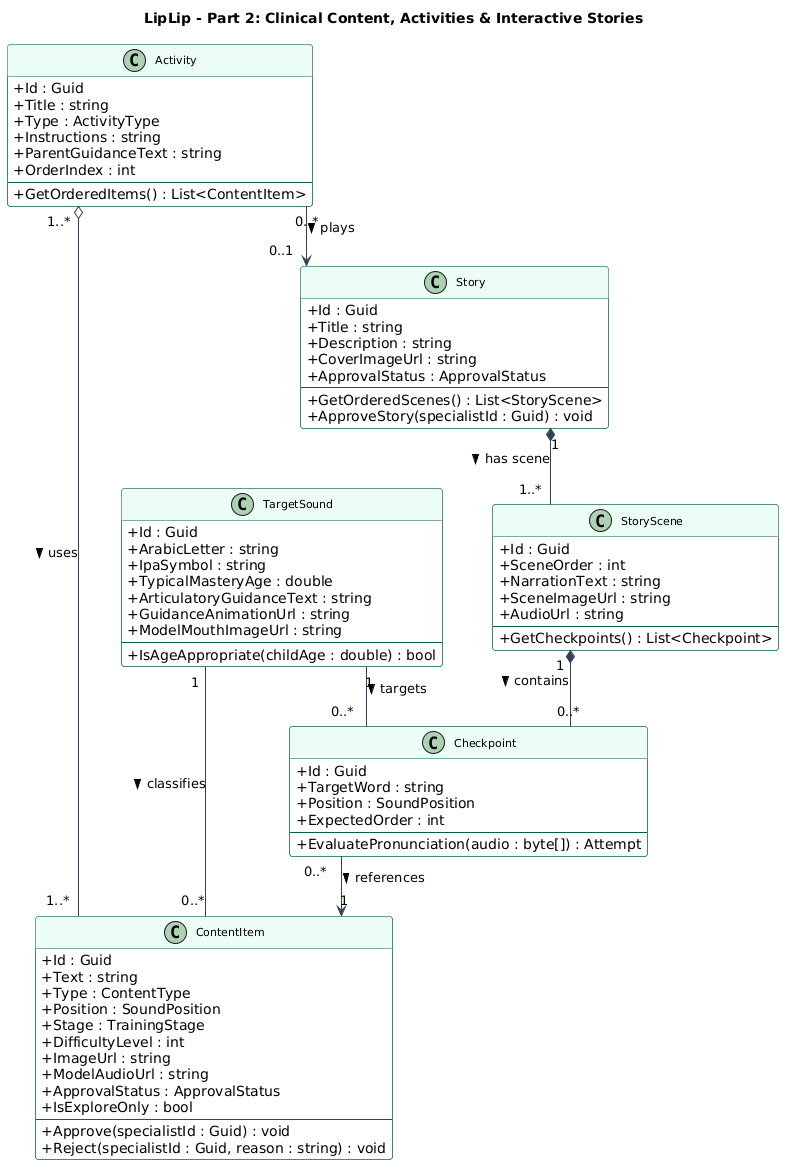

The diagram above was rendered by PlantUML. Its source (embedded in the PNG):
@startuml
title LipLip - Part 2: Clinical Content, Activities & Interactive Stories

skinparam classAttributeIconSize 0
skinparam linetype ortho
skinparam nodesep 50
skinparam ranksep 60
skinparam shadowing false
skinparam roundcorner 6

skinparam class {
    BackgroundColor #FFFFFF
    BorderColor #065F46
    HeaderBackgroundColor #ECFDF5
    ArrowColor #334155
    FontSize 11
}

class TargetSound {
    + Id : Guid
    + ArabicLetter : string
    + IpaSymbol : string
    + TypicalMasteryAge : double
    + ArticulatoryGuidanceText : string
    + GuidanceAnimationUrl : string
    + ModelMouthImageUrl : string
    --
    + IsAgeAppropriate(childAge : double) : bool
}

class ContentItem {
    + Id : Guid
    + Text : string
    + Type : ContentType
    + Position : SoundPosition
    + Stage : TrainingStage
    + DifficultyLevel : int
    + ImageUrl : string
    + ModelAudioUrl : string
    + ApprovalStatus : ApprovalStatus
    + IsExploreOnly : bool
    --
    + Approve(specialistId : Guid) : void
    + Reject(specialistId : Guid, reason : string) : void
}

class Activity {
    + Id : Guid
    + Title : string
    + Type : ActivityType
    + Instructions : string
    + ParentGuidanceText : string
    + OrderIndex : int
    --
    + GetOrderedItems() : List<ContentItem>
}

class Story {
    + Id : Guid
    + Title : string
    + Description : string
    + CoverImageUrl : string
    + ApprovalStatus : ApprovalStatus
    --
    + GetOrderedScenes() : List<StoryScene>
    + ApproveStory(specialistId : Guid) : void
}

class StoryScene {
    + Id : Guid
    + SceneOrder : int
    + NarrationText : string
    + SceneImageUrl : string
    + AudioUrl : string
    --
    + GetCheckpoints() : List<Checkpoint>
}

class Checkpoint {
    + Id : Guid
    + TargetWord : string
    + Position : SoundPosition
    + ExpectedOrder : int
    --
    + EvaluatePronunciation(audio : byte[]) : Attempt
}

' Relationships
TargetSound "1" -- "0..*" ContentItem : classifies >
TargetSound "1" -- "0..*" Checkpoint : targets >

Activity "1..*" o-- "1..*" ContentItem : uses >
Activity "0..*" --> "0..1" Story : plays >

Story "1" *-- "1..*" StoryScene : has scene >
StoryScene "1" *-- "0..*" Checkpoint : contains >
Checkpoint "0..*" --> "1" ContentItem : references >
@enduml